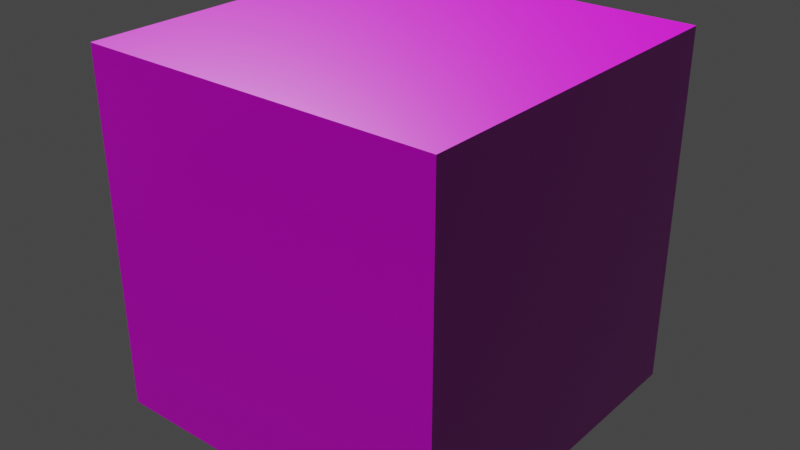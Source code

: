 # Source: TileCube_blender.blend  (saved by Blender 2.92.15; exported with 4.5.12 LTS)
import bpy
from mathutils import Matrix  # noqa: F401  (used for matrix-valued properties, if any)

bpy.ops.wm.read_factory_settings(use_empty=True)
scene = bpy.context.scene
scene.name = 'Scene'

# ---- collections
col_collection = bpy.data.collections.new('Collection'); scene.collection.children.link(col_collection)

# ---- images (referenced by path relative to the original .blend; pixels are not part of the script)
import os
ASSET_DIR = os.environ.get("B2B_ASSET_DIR", "")  # directory of the original .blend (textures are referenced by path, not embedded)
HERE = os.path.dirname(os.path.abspath(__file__))  # packed textures are extracted next to this script under _unpacked/

def load_image(name, relpath, width, height, colorspace="sRGB"):
    """Load a texture the original file referenced (path relative to the .blend, or extracted next to this script)."""
    p = next((c for c in (os.path.join(HERE, relpath), os.path.join(ASSET_DIR, relpath)) if relpath and os.path.exists(c)), "")
    if p:
        img = bpy.data.images.load(p, check_existing=True)
        img.name = name
    else:  # same state as the original file: an image datablock whose file is absent (Cycles renders it pink)
        img = bpy.data.images.new(name, width, height)
        img.source = "FILE"
        img.filepath = "//" + (relpath or name)
    img.colorspace_settings.name = colorspace
    return img
img_texturescom_ground_soil8_2x2_512_height_tif = load_image('TexturesCom_Ground_Soil8_2x2_512_height.tif', 'TexturesCom_Ground_Soil8_2x2_512_height.tif', 1024, 1024, 'Non-Color')
img_texturescom_ground_soil8_2x2_512_albedo_tif = load_image('TexturesCom_Ground_Soil8_2x2_512_albedo.tif', 'TexturesCom_Ground_Soil8_2x2_512_albedo.tif', 1024, 1024, 'sRGB')
img_texturescom_ground_soil8_2x2_512_roughness_tif = load_image('TexturesCom_Ground_Soil8_2x2_512_roughness.tif', 'TexturesCom_Ground_Soil8_2x2_512_roughness.tif', 1024, 1024, 'Non-Color')
img_texturescom_ground_soil8_2x2_512_normal_tif = load_image('TexturesCom_Ground_Soil8_2x2_512_normal.tif', 'TexturesCom_Ground_Soil8_2x2_512_normal.tif', 1024, 1024, 'Non-Color')
img_texturescom_nature_moss_512_height_tif = load_image('TexturesCom_Nature_Moss_512_height.tif', 'TexturesCom_Nature_Moss_512_height.tif', 1024, 1024, 'Non-Color')
img_texturescom_nature_moss_512_albedo_tif = load_image('TexturesCom_Nature_Moss_512_albedo.tif', 'TexturesCom_Nature_Moss_512_albedo.tif', 1024, 1024, 'sRGB')
img_texturescom_nature_moss_512_roughness_tif = load_image('TexturesCom_Nature_Moss_512_roughness.tif', 'TexturesCom_Nature_Moss_512_roughness.tif', 1024, 1024, 'Non-Color')
img_texturescom_nature_moss_512_normal_tif = load_image('TexturesCom_Nature_Moss_512_normal.tif', 'TexturesCom_Nature_Moss_512_normal.tif', 1024, 1024, 'Non-Color')

# ---- materials (node trees are filled in below, after node groups)
mat_soil = bpy.data.materials.new('Soil')
mat_soil.use_transparent_shadow = False
mat_moss = bpy.data.materials.new('Moss')
mat_moss.use_transparent_shadow = False

# ---- material node trees
mat_soil.use_nodes = True; mat_soil.node_tree.nodes.clear()
_N = mat_soil.node_tree.nodes; _L = mat_soil.node_tree.links
n0 = _N.new('NodeFrame'); n0.name = 'Frame.001'; n0.location = (-626, 530)
n0.label = 'Textures'
n0.width = 356
n1 = _N.new('NodeFrame'); n1.name = 'Frame'; n1.location = (-1270, 330)
n1.label = 'Mapping'
n1.width = 400
n2 = _N.new('ShaderNodeOutputMaterial'); n2.name = 'Material Output'; n2.location = (300, 300)
n3 = _N.new('ShaderNodeTexImage'); n3.name = 'Image Texture'; n3.location = (86, -870)
n3.label = 'Displacement'
n3.image = img_texturescom_ground_soil8_2x2_512_height_tif
n4 = _N.new('ShaderNodeDisplacement'); n4.name = 'Displacement'; n4.location = (10, -260)
n4.inputs[2].default_value = 1.0
n5 = _N.new('ShaderNodeTexImage'); n5.name = 'Image Texture.001'; n5.location = (86, -30)
n5.label = 'Base Color'
n5.image = img_texturescom_ground_soil8_2x2_512_albedo_tif
n6 = _N.new('ShaderNodeTexImage'); n6.name = 'Image Texture.002'; n6.location = (86, -310)
n6.label = 'Roughness'
n6.image = img_texturescom_ground_soil8_2x2_512_roughness_tif
n7 = _N.new('ShaderNodeTexImage'); n7.name = 'Image Texture.003'; n7.location = (86, -590)
n7.label = 'Normal'
n7.image = img_texturescom_ground_soil8_2x2_512_normal_tif
n8 = _N.new('ShaderNodeNormalMap'); n8.name = 'Normal Map'; n8.location = (-240, -60)
n9 = _N.new('NodeReroute'); n9.name = 'Reroute'; n9.location = (36, -586)
n9.width = 16
n9.socket_idname = 'NodeSocketVector'
n10 = _N.new('ShaderNodeBsdfPrincipled'); n10.name = 'Principled BSDF'; n10.location = (10, 300)
n10.distribution = 'GGX'
n10.subsurface_method = 'BURLEY'
n10.inputs[3].default_value = 1.45
n10.inputs[27].default_value = (0.0, 0.0, 0.0, 1.0)
n10.inputs[28].default_value = 1.0
n11 = _N.new('ShaderNodeMapping'); n11.name = 'Mapping'; n11.location = (230, -30)
n11.inputs[3].default_value = (0.5, 0.5, 0.5)
n12 = _N.new('ShaderNodeTexCoord'); n12.name = 'Texture Coordinate'; n12.location = (30, -30)
n3.parent = n0
n5.parent = n0
n6.parent = n0
n7.parent = n0
n9.parent = n0
n11.parent = n1
n12.parent = n1
_L.new(n10.outputs[0], n2.inputs[0])
_L.new(n3.outputs[0], n4.inputs[0])
_L.new(n4.outputs[0], n2.inputs[2])
_L.new(n5.outputs[0], n10.inputs[0])
_L.new(n6.outputs[0], n10.inputs[2])
_L.new(n7.outputs[0], n8.inputs[1])
_L.new(n8.outputs[0], n10.inputs[5])
_L.new(n9.outputs[0], n5.inputs[0])
_L.new(n9.outputs[0], n6.inputs[0])
_L.new(n9.outputs[0], n7.inputs[0])
_L.new(n9.outputs[0], n3.inputs[0])
_L.new(n11.outputs[0], n9.inputs[0])
_L.new(n12.outputs[2], n11.inputs[0])
n2.is_active_output = True
mat_moss.use_nodes = True; mat_moss.node_tree.nodes.clear()
_N = mat_moss.node_tree.nodes; _L = mat_moss.node_tree.links
n0 = _N.new('ShaderNodeOutputMaterial'); n0.name = 'Material Output'; n0.location = (300, 300)
n1 = _N.new('ShaderNodeBsdfPrincipled'); n1.name = 'Principled BSDF'; n1.location = (10, 300)
n1.distribution = 'GGX'
n1.subsurface_method = 'BURLEY'
n1.inputs[3].default_value = 1.45
n1.inputs[27].default_value = (0.0, 0.0, 0.0, 1.0)
n1.inputs[28].default_value = 1.0
n2 = _N.new('ShaderNodeTexImage'); n2.name = 'Image Texture'; n2.location = (86, -870)
n2.label = 'Displacement'
n2.image = img_texturescom_nature_moss_512_height_tif
n3 = _N.new('ShaderNodeDisplacement'); n3.name = 'Displacement'; n3.location = (10, -260)
n3.inputs[2].default_value = 1.0
n4 = _N.new('ShaderNodeTexImage'); n4.name = 'Image Texture.001'; n4.location = (86, -30)
n4.label = 'Base Color'
n4.image = img_texturescom_nature_moss_512_albedo_tif
n5 = _N.new('ShaderNodeTexImage'); n5.name = 'Image Texture.002'; n5.location = (86, -310)
n5.label = 'Roughness'
n5.image = img_texturescom_nature_moss_512_roughness_tif
n6 = _N.new('ShaderNodeTexImage'); n6.name = 'Image Texture.003'; n6.location = (86, -590)
n6.label = 'Normal'
n6.image = img_texturescom_nature_moss_512_normal_tif
n7 = _N.new('ShaderNodeNormalMap'); n7.name = 'Normal Map'; n7.location = (-240, -60)
n8 = _N.new('ShaderNodeMapping'); n8.name = 'Mapping'; n8.location = (230, -30)
n8.inputs[3].default_value = (0.5, 0.5, 0.5)
n9 = _N.new('NodeReroute'); n9.name = 'Reroute'; n9.location = (36, -586)
n9.width = 16
n9.socket_idname = 'NodeSocketVector'
n10 = _N.new('ShaderNodeTexCoord'); n10.name = 'Texture Coordinate'; n10.location = (30, -30)
n11 = _N.new('NodeFrame'); n11.name = 'Frame'; n11.location = (-1270, 330)
n11.label = 'Mapping'
n11.width = 400
n12 = _N.new('NodeFrame'); n12.name = 'Frame.001'; n12.location = (-626, 530)
n12.label = 'Textures'
n12.width = 356
n2.parent = n12
n4.parent = n12
n5.parent = n12
n6.parent = n12
n8.parent = n11
n9.parent = n12
n10.parent = n11
_L.new(n1.outputs[0], n0.inputs[0])
_L.new(n2.outputs[0], n3.inputs[0])
_L.new(n3.outputs[0], n0.inputs[2])
_L.new(n4.outputs[0], n1.inputs[0])
_L.new(n5.outputs[0], n1.inputs[2])
_L.new(n6.outputs[0], n7.inputs[1])
_L.new(n7.outputs[0], n1.inputs[5])
_L.new(n9.outputs[0], n4.inputs[0])
_L.new(n9.outputs[0], n5.inputs[0])
_L.new(n9.outputs[0], n6.inputs[0])
_L.new(n9.outputs[0], n2.inputs[0])
_L.new(n8.outputs[0], n9.inputs[0])
_L.new(n10.outputs[2], n8.inputs[0])
n0.is_active_output = True

# ---- world
world_world = bpy.data.worlds.new('World'); scene.world = world_world
world_world.use_nodes = True; world_world.node_tree.nodes.clear()
_N = world_world.node_tree.nodes; _L = world_world.node_tree.links
n0 = _N.new('ShaderNodeOutputWorld'); n0.name = 'World Output'; n0.location = (300, 300)
n1 = _N.new('ShaderNodeBackground'); n1.name = 'Background'; n1.location = (10, 300)
n1.inputs[0].default_value = (0.05088, 0.05088, 0.05088, 1.0)
_L.new(n1.outputs[0], n0.inputs[0])
n0.is_active_output = True
world_world.color = (0.05088, 0.05088, 0.05088)
world_world.use_sun_shadow = False
world_world.sun_shadow_jitter_overblur = 0.0

# ---- meshes
me_cube_001 = bpy.data.meshes.new('Cube.001')
me_cube_001.from_pydata([(-1.0, -1.0, -1.0), (-1.0, -1.0, 1.0), (-1.0, 1.0, -1.0), (-1.0, 1.0, 1.0), (1.0, -1.0, -1.0), (1.0, -1.0, 1.0), (1.0, 1.0, -1.0), (1.0, 1.0, 1.0), (-1.0, -1.0, 0.6979), (-1.0, 1.0, 0.6979), (1.0, 1.0, 0.6979), (1.0, -1.0, 0.6979)], [], [(8, 1, 3, 9), (9, 3, 7, 10), (10, 7, 5, 11), (11, 5, 1, 8), (2, 6, 4, 0), (7, 3, 1, 5), (4, 11, 8, 0), (6, 10, 11, 4), (2, 9, 10, 6), (0, 8, 9, 2)])
me_cube_001.polygons.foreach_set('material_index', [1, 1, 1, 1, 0, 1, 0, 0, 0, 0])
_uv = me_cube_001.uv_layers.new(name='UVMap')
_uv.uv.foreach_set('vector', [0.0, 0.7094, 0.0, 0.8604, 1.0, 0.8604, 1.0, 0.7094, 0.0, 0.7094, 0.0, 0.8604, 1.0, 0.8604, 1.0, 0.7094, 1.0, 0.7094, 1.0, 0.8604, 0.0, 0.8604, 0.0, 0.7094, 1.0, 0.7094, 1.0, 0.8604, 0.0, 0.8604, 0.0, 0.7094, 0.0, 1.0, 1.0, 1.0, 1.0, 0.0, 0.0, 0.0, 1.0, 1.0, 0.0, 1.0, 0.0, 0.0, 1.0, 0.0, 1.0, -0.1396, 1.0, 0.7094, 0.0, 0.7094, 0.0, -0.1396, 1.0, -0.1396, 1.0, 0.7094, 0.0, 0.7094, 0.0, -0.1396, 0.0, -0.1396, 0.0, 0.7094, 1.0, 0.7094, 1.0, -0.1396, 0.0, -0.1396, 0.0, 0.7094, 1.0, 0.7094, 1.0, -0.1396])
me_cube_001.materials.append(mat_soil)
me_cube_001.materials.append(mat_moss)
me_cube_001.use_remesh_fix_poles = True
me_cube_001.use_remesh_preserve_attributes = False
me_cube_001.use_mirror_vertex_groups = False
me_cube_001.update()

# ---- objects
ob_cube = bpy.data.objects.new('Cube', me_cube_001)

# ---- transforms, parenting, visibility, modifiers, constraints
ob_cube.location = (0.0, 0.0, 0.0)
ob_cube.scale = (5.0, 5.0, 5.0)
ob_cube.lineart.crease_threshold = 0.0

# ---- collection membership
col_collection.objects.link(ob_cube)

# ---- scene / render settings (as saved in the file)
scene.frame_start = 1; scene.frame_end = 250; scene.frame_set(1)
scene.render.engine = 'BLENDER_EEVEE_NEXT'
scene.cycles.use_denoising = False
scene.cycles.samples = 128
scene.cycles.sampling_pattern = 'TABULATED_SOBOL'
scene.cycles.use_adaptive_sampling = False
scene.cycles.use_light_tree = False
scene.view_settings.view_transform = 'Filmic'
bpy.context.view_layer.update()

# ---- added for rendering (the .blend has no active camera and no usable light): camera, sun
cam_auto = bpy.data.cameras.new('AutoCamera')
cam_auto.lens = 50.0
cam_auto.sensor_width = 36.0
cam_auto.clip_end = 1000.0
ob_auto_camera = bpy.data.objects.new('AutoCamera', cam_auto)
scene.collection.objects.link(ob_auto_camera)
ob_auto_camera.location = (16.0254, -19.2304, 12.8203)
ob_auto_camera.rotation_euler = (1.09748, -7.21219e-08, 0.694738)
scene.camera = ob_auto_camera
light_auto_sun = bpy.data.lights.new('AutoSun', 'SUN')
light_auto_sun.energy = 3.0
light_auto_sun.angle = 0.0523599
ob_auto_sun = bpy.data.objects.new('AutoSun', light_auto_sun)
scene.collection.objects.link(ob_auto_sun)
ob_auto_sun.rotation_euler = (0.872665, 0.174533, 0.523599)
bpy.context.view_layer.update()
